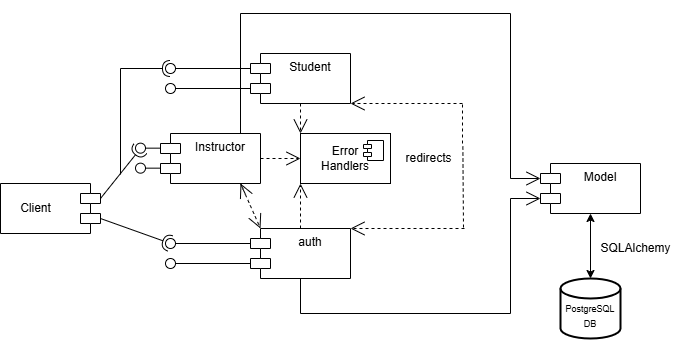

The diagram above was exported from draw.io. Its source (the exported page's mxGraphModel, read from the mxfile embedded in the PNG):
<mxGraphModel dx="913" dy="454" grid="0" gridSize="10" guides="1" tooltips="1" connect="1" arrows="1" fold="1" page="1" pageScale="1" pageWidth="850" pageHeight="1100" math="0" shadow="0">
  <root>
    <mxCell id="0" />
    <mxCell id="1" parent="0" />
    <mxCell id="gCEx3BlP0LgC90LDrmn5-1" value="" style="shape=module;align=left;spacingLeft=20;align=center;verticalAlign=top;whiteSpace=wrap;html=1;rotation=-180;" parent="1" vertex="1">
      <mxGeometry x="150" y="510" width="100" height="50" as="geometry" />
    </mxCell>
    <mxCell id="gCEx3BlP0LgC90LDrmn5-3" value="auth" style="shape=module;align=center;spacingLeft=20;align=center;verticalAlign=top;whiteSpace=wrap;html=1;" parent="1" vertex="1">
      <mxGeometry x="400" y="555" width="100" height="50" as="geometry" />
    </mxCell>
    <mxCell id="gCEx3BlP0LgC90LDrmn5-5" value="Model" style="shape=module;align=left;spacingLeft=20;align=center;verticalAlign=top;whiteSpace=wrap;html=1;" parent="1" vertex="1">
      <mxGeometry x="690" y="490" width="100" height="50" as="geometry" />
    </mxCell>
    <mxCell id="gCEx3BlP0LgC90LDrmn5-6" value="&lt;div&gt;&lt;font style=&quot;font-size: 9px;&quot;&gt;&lt;br&gt;&lt;/font&gt;&lt;/div&gt;&lt;font style=&quot;font-size: 9px;&quot;&gt;Postgre&lt;span style=&quot;background-color: initial;&quot;&gt;SQL DB&lt;/span&gt;&lt;/font&gt;" style="strokeWidth=2;html=1;shape=mxgraph.flowchart.database;whiteSpace=wrap;" parent="1" vertex="1">
      <mxGeometry x="710" y="605" width="60" height="60" as="geometry" />
    </mxCell>
    <mxCell id="gCEx3BlP0LgC90LDrmn5-10" value="" style="endArrow=classic;startArrow=classic;html=1;rounded=0;exitX=0.5;exitY=0;exitDx=0;exitDy=0;exitPerimeter=0;entryX=0.5;entryY=1;entryDx=0;entryDy=0;" parent="1" source="gCEx3BlP0LgC90LDrmn5-6" target="gCEx3BlP0LgC90LDrmn5-5" edge="1">
      <mxGeometry width="50" height="50" relative="1" as="geometry">
        <mxPoint x="710" y="540" as="sourcePoint" />
        <mxPoint x="760" y="490" as="targetPoint" />
      </mxGeometry>
    </mxCell>
    <mxCell id="gCEx3BlP0LgC90LDrmn5-11" value="" style="endArrow=open;endFill=1;endSize=12;html=1;rounded=0;exitX=0.5;exitY=0;exitDx=0;exitDy=0;entryX=0;entryY=0;entryDx=0;entryDy=15;entryPerimeter=0;" parent="1" target="gCEx3BlP0LgC90LDrmn5-5" edge="1">
      <mxGeometry width="160" relative="1" as="geometry">
        <mxPoint x="390" y="460.0000000000001" as="sourcePoint" />
        <mxPoint x="660" y="520" as="targetPoint" />
        <Array as="points">
          <mxPoint x="390" y="340" />
          <mxPoint x="660" y="340" />
          <mxPoint x="660" y="505" />
        </Array>
      </mxGeometry>
    </mxCell>
    <mxCell id="gCEx3BlP0LgC90LDrmn5-12" value="" style="endArrow=open;endFill=1;endSize=12;html=1;rounded=0;exitX=0.5;exitY=1;exitDx=0;exitDy=0;entryX=0;entryY=0;entryDx=0;entryDy=35;entryPerimeter=0;" parent="1" source="gCEx3BlP0LgC90LDrmn5-3" target="gCEx3BlP0LgC90LDrmn5-5" edge="1">
      <mxGeometry width="160" relative="1" as="geometry">
        <mxPoint x="440" y="685" as="sourcePoint" />
        <mxPoint x="690" y="730" as="targetPoint" />
        <Array as="points">
          <mxPoint x="450" y="640" />
          <mxPoint x="660" y="640" />
          <mxPoint x="660" y="525" />
        </Array>
      </mxGeometry>
    </mxCell>
    <mxCell id="gCEx3BlP0LgC90LDrmn5-13" value="" style="endArrow=open;endSize=12;dashed=1;html=1;rounded=0;entryX=0;entryY=0.5;entryDx=0;entryDy=0;exitX=1;exitY=0.5;exitDx=0;exitDy=0;" parent="1" target="VKSq-KRX9MoXRraFY9a--1" edge="1" source="37U0_RjP3IdyXznAI0Mu-2">
      <mxGeometry width="160" relative="1" as="geometry">
        <mxPoint x="440" y="472.5000000000001" as="sourcePoint" />
        <mxPoint x="540" y="525" as="targetPoint" />
      </mxGeometry>
    </mxCell>
    <mxCell id="gCEx3BlP0LgC90LDrmn5-14" value="" style="endArrow=open;endSize=12;dashed=1;html=1;rounded=0;entryX=0;entryY=1;entryDx=0;entryDy=0;exitX=0.5;exitY=0;exitDx=0;exitDy=0;" parent="1" source="gCEx3BlP0LgC90LDrmn5-3" target="VKSq-KRX9MoXRraFY9a--1" edge="1">
      <mxGeometry width="160" relative="1" as="geometry">
        <mxPoint x="450" y="483" as="sourcePoint" />
        <mxPoint x="540" y="545" as="targetPoint" />
      </mxGeometry>
    </mxCell>
    <mxCell id="gCEx3BlP0LgC90LDrmn5-15" value="redirects" style="text;html=1;align=center;verticalAlign=middle;resizable=0;points=[];autosize=1;strokeColor=none;fillColor=none;" parent="1" vertex="1">
      <mxGeometry x="543" y="470" width="70" height="30" as="geometry" />
    </mxCell>
    <mxCell id="gCEx3BlP0LgC90LDrmn5-16" value="" style="rounded=0;orthogonalLoop=1;jettySize=auto;html=1;endArrow=halfCircle;endFill=0;endSize=6;strokeWidth=1;sketch=0;exitX=0;exitY=0;exitDx=0;exitDy=15;exitPerimeter=0;" parent="1" source="gCEx3BlP0LgC90LDrmn5-1" edge="1">
      <mxGeometry relative="1" as="geometry">
        <mxPoint x="350" y="515" as="sourcePoint" />
        <mxPoint x="320" y="570" as="targetPoint" />
      </mxGeometry>
    </mxCell>
    <mxCell id="gCEx3BlP0LgC90LDrmn5-17" value="" style="rounded=0;orthogonalLoop=1;jettySize=auto;html=1;endArrow=oval;endFill=0;sketch=0;sourcePerimeterSpacing=0;targetPerimeterSpacing=0;endSize=10;exitX=0;exitY=0;exitDx=0;exitDy=15;exitPerimeter=0;" parent="1" source="gCEx3BlP0LgC90LDrmn5-3" edge="1">
      <mxGeometry relative="1" as="geometry">
        <mxPoint x="310" y="515" as="sourcePoint" />
        <mxPoint x="320" y="570" as="targetPoint" />
      </mxGeometry>
    </mxCell>
    <mxCell id="gCEx3BlP0LgC90LDrmn5-19" value="Client" style="text;html=1;align=center;verticalAlign=middle;resizable=0;points=[];autosize=1;strokeColor=none;fillColor=none;" parent="1" vertex="1">
      <mxGeometry x="160" y="520" width="50" height="30" as="geometry" />
    </mxCell>
    <mxCell id="gCEx3BlP0LgC90LDrmn5-20" value="" style="rounded=0;orthogonalLoop=1;jettySize=auto;html=1;endArrow=halfCircle;endFill=0;endSize=6;strokeWidth=1;sketch=0;exitX=0;exitY=0;exitDx=0;exitDy=35;exitPerimeter=0;" parent="1" source="gCEx3BlP0LgC90LDrmn5-1" edge="1">
      <mxGeometry relative="1" as="geometry">
        <mxPoint x="220" y="460" as="sourcePoint" />
        <mxPoint x="290" y="475" as="targetPoint" />
      </mxGeometry>
    </mxCell>
    <mxCell id="gCEx3BlP0LgC90LDrmn5-21" value="" style="rounded=0;orthogonalLoop=1;jettySize=auto;html=1;endArrow=oval;endFill=0;sketch=0;sourcePerimeterSpacing=0;targetPerimeterSpacing=0;endSize=10;exitX=0;exitY=0;exitDx=0;exitDy=15;exitPerimeter=0;" parent="1" edge="1">
      <mxGeometry relative="1" as="geometry">
        <mxPoint x="310" y="474.66000000000014" as="sourcePoint" />
        <mxPoint x="290" y="474.66" as="targetPoint" />
      </mxGeometry>
    </mxCell>
    <mxCell id="gCEx3BlP0LgC90LDrmn5-22" value="" style="endArrow=open;endSize=12;dashed=1;html=1;rounded=0;entryX=0.5;entryY=1;entryDx=0;entryDy=0;" parent="1" edge="1">
      <mxGeometry x="-0.0034" width="160" relative="1" as="geometry">
        <mxPoint x="395" y="521" as="sourcePoint" />
        <mxPoint x="390" y="510.0000000000001" as="targetPoint" />
        <mxPoint as="offset" />
      </mxGeometry>
    </mxCell>
    <mxCell id="gCEx3BlP0LgC90LDrmn5-23" value="" style="endArrow=open;endSize=12;dashed=1;html=1;rounded=0;exitX=0.5;exitY=1;exitDx=0;exitDy=0;entryX=0;entryY=0;entryDx=10;entryDy=0;entryPerimeter=0;" parent="1" target="gCEx3BlP0LgC90LDrmn5-3" edge="1">
      <mxGeometry x="-0.0034" width="160" relative="1" as="geometry">
        <mxPoint x="390" y="510.0000000000001" as="sourcePoint" />
        <mxPoint x="420" y="550" as="targetPoint" />
        <mxPoint as="offset" />
      </mxGeometry>
    </mxCell>
    <mxCell id="gCEx3BlP0LgC90LDrmn5-24" value="SQLAlchemy" style="text;html=1;align=center;verticalAlign=middle;resizable=0;points=[];autosize=1;strokeColor=none;fillColor=none;" parent="1" vertex="1">
      <mxGeometry x="740" y="560" width="90" height="30" as="geometry" />
    </mxCell>
    <mxCell id="FlpktSOD8s28k7LzCT6a-2" value="" style="rounded=0;orthogonalLoop=1;jettySize=auto;html=1;endArrow=oval;endFill=0;sketch=0;sourcePerimeterSpacing=0;targetPerimeterSpacing=0;endSize=10;exitX=0;exitY=0;exitDx=0;exitDy=35;exitPerimeter=0;" parent="1" edge="1">
      <mxGeometry relative="1" as="geometry">
        <mxPoint x="310" y="494.66000000000014" as="sourcePoint" />
        <mxPoint x="290" y="494.66" as="targetPoint" />
      </mxGeometry>
    </mxCell>
    <mxCell id="FlpktSOD8s28k7LzCT6a-4" value="" style="rounded=0;orthogonalLoop=1;jettySize=auto;html=1;endArrow=oval;endFill=0;sketch=0;sourcePerimeterSpacing=0;targetPerimeterSpacing=0;endSize=10;exitX=0;exitY=0;exitDx=0;exitDy=35;exitPerimeter=0;" parent="1" edge="1" source="gCEx3BlP0LgC90LDrmn5-3">
      <mxGeometry relative="1" as="geometry">
        <mxPoint x="340" y="590" as="sourcePoint" />
        <mxPoint x="320" y="590" as="targetPoint" />
      </mxGeometry>
    </mxCell>
    <mxCell id="37U0_RjP3IdyXznAI0Mu-1" value="Student" style="shape=module;align=left;spacingLeft=20;align=center;verticalAlign=top;whiteSpace=wrap;html=1;" parent="1" vertex="1">
      <mxGeometry x="400" y="380" width="100" height="50" as="geometry" />
    </mxCell>
    <mxCell id="37U0_RjP3IdyXznAI0Mu-2" value="Instructor" style="shape=module;align=left;spacingLeft=20;align=center;verticalAlign=top;whiteSpace=wrap;html=1;" parent="1" vertex="1">
      <mxGeometry x="310" y="460" width="100" height="50" as="geometry" />
    </mxCell>
    <mxCell id="37U0_RjP3IdyXznAI0Mu-3" value="" style="rounded=0;orthogonalLoop=1;jettySize=auto;html=1;endArrow=halfCircle;endFill=0;endSize=6;strokeWidth=1;sketch=0;" parent="1" edge="1">
      <mxGeometry relative="1" as="geometry">
        <mxPoint x="270" y="501" as="sourcePoint" />
        <mxPoint x="320" y="395" as="targetPoint" />
        <Array as="points">
          <mxPoint x="270" y="395" />
        </Array>
      </mxGeometry>
    </mxCell>
    <mxCell id="37U0_RjP3IdyXznAI0Mu-4" value="" style="rounded=0;orthogonalLoop=1;jettySize=auto;html=1;endArrow=oval;endFill=0;sketch=0;sourcePerimeterSpacing=0;targetPerimeterSpacing=0;endSize=10;exitX=0;exitY=0;exitDx=0;exitDy=15;exitPerimeter=0;" parent="1" edge="1" source="37U0_RjP3IdyXznAI0Mu-1">
      <mxGeometry relative="1" as="geometry">
        <mxPoint x="340" y="395.0000000000001" as="sourcePoint" />
        <mxPoint x="320" y="395" as="targetPoint" />
      </mxGeometry>
    </mxCell>
    <mxCell id="37U0_RjP3IdyXznAI0Mu-5" value="" style="rounded=0;orthogonalLoop=1;jettySize=auto;html=1;endArrow=oval;endFill=0;sketch=0;sourcePerimeterSpacing=0;targetPerimeterSpacing=0;endSize=10;exitX=0;exitY=0;exitDx=0;exitDy=35;exitPerimeter=0;" parent="1" edge="1" source="37U0_RjP3IdyXznAI0Mu-1">
      <mxGeometry relative="1" as="geometry">
        <mxPoint x="340" y="415.0000000000001" as="sourcePoint" />
        <mxPoint x="320" y="415" as="targetPoint" />
      </mxGeometry>
    </mxCell>
    <mxCell id="37U0_RjP3IdyXznAI0Mu-6" value="" style="endArrow=open;endSize=12;dashed=1;html=1;rounded=0;exitX=0.5;exitY=1;exitDx=0;exitDy=0;entryX=0;entryY=0;entryDx=0;entryDy=0;" parent="1" source="37U0_RjP3IdyXznAI0Mu-1" target="VKSq-KRX9MoXRraFY9a--1" edge="1">
      <mxGeometry width="160" relative="1" as="geometry">
        <mxPoint x="450" y="407.5000000000001" as="sourcePoint" />
        <mxPoint x="550" y="510" as="targetPoint" />
      </mxGeometry>
    </mxCell>
    <mxCell id="VKSq-KRX9MoXRraFY9a--1" value="Error&lt;div&gt;Handlers&lt;/div&gt;" style="html=1;dropTarget=0;whiteSpace=wrap;" vertex="1" parent="1">
      <mxGeometry x="450" y="460" width="90" height="50" as="geometry" />
    </mxCell>
    <mxCell id="VKSq-KRX9MoXRraFY9a--2" value="" style="shape=module;jettyWidth=8;jettyHeight=4;" vertex="1" parent="VKSq-KRX9MoXRraFY9a--1">
      <mxGeometry x="1" width="20" height="20" relative="1" as="geometry">
        <mxPoint x="-27" y="7" as="offset" />
      </mxGeometry>
    </mxCell>
    <mxCell id="VKSq-KRX9MoXRraFY9a--3" value="" style="endArrow=open;endSize=12;dashed=1;html=1;rounded=0;entryX=1;entryY=0;entryDx=0;entryDy=0;" edge="1" parent="1" target="gCEx3BlP0LgC90LDrmn5-3">
      <mxGeometry x="-0.0034" width="160" relative="1" as="geometry">
        <mxPoint x="614" y="555" as="sourcePoint" />
        <mxPoint x="612" y="587.9999999999999" as="targetPoint" />
        <mxPoint as="offset" />
      </mxGeometry>
    </mxCell>
    <mxCell id="VKSq-KRX9MoXRraFY9a--4" value="" style="endArrow=none;endSize=12;dashed=1;html=1;rounded=0;entryX=1.005;entryY=0.048;entryDx=0;entryDy=0;entryPerimeter=0;endFill=0;" edge="1" parent="1">
      <mxGeometry x="-0.0034" width="160" relative="1" as="geometry">
        <mxPoint x="613" y="554" as="sourcePoint" />
        <mxPoint x="612.3499999999999" y="471.44000000000005" as="targetPoint" />
        <mxPoint as="offset" />
      </mxGeometry>
    </mxCell>
    <mxCell id="VKSq-KRX9MoXRraFY9a--5" value="" style="endArrow=none;endSize=12;dashed=1;html=1;rounded=0;endFill=0;" edge="1" parent="1">
      <mxGeometry x="-0.0034" width="160" relative="1" as="geometry">
        <mxPoint x="612" y="470" as="sourcePoint" />
        <mxPoint x="612" y="430" as="targetPoint" />
        <mxPoint as="offset" />
      </mxGeometry>
    </mxCell>
    <mxCell id="VKSq-KRX9MoXRraFY9a--6" value="" style="endArrow=open;endSize=12;dashed=1;html=1;rounded=0;entryX=1;entryY=0;entryDx=0;entryDy=0;" edge="1" parent="1">
      <mxGeometry x="-0.0034" width="160" relative="1" as="geometry">
        <mxPoint x="612" y="430" as="sourcePoint" />
        <mxPoint x="500" y="430" as="targetPoint" />
        <mxPoint as="offset" />
      </mxGeometry>
    </mxCell>
  </root>
</mxGraphModel>